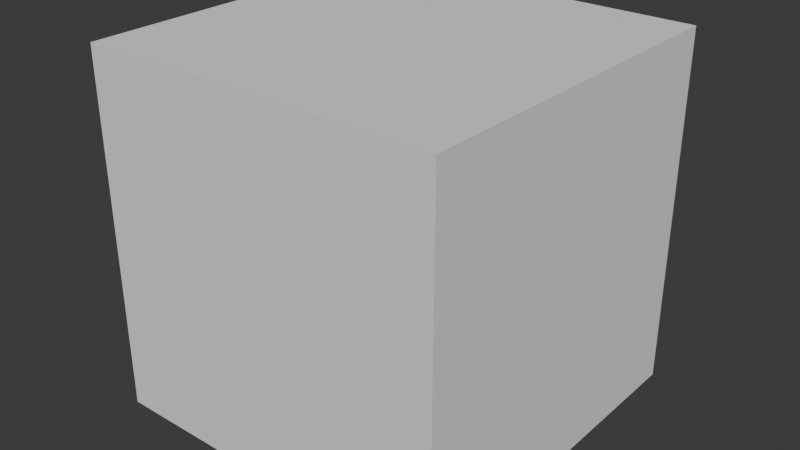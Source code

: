 # Source: super_empty_template.blend  (saved by Blender 4.4.30; exported with 4.5.12 LTS)
import bpy
from mathutils import Matrix  # noqa: F401  (used for matrix-valued properties, if any)

bpy.ops.wm.read_factory_settings(use_empty=True)
scene = bpy.context.scene
scene.name = 'Scene'

# ---- collections
col_super_empty_template = bpy.data.collections.new('super_empty_template'); scene.collection.children.link(col_super_empty_template)
col_wgts = bpy.data.collections.new('WGTS'); col_super_empty_template.children.link(col_wgts)
col_wgts.hide_render = True
col_wgts.hide_viewport = True
col_selected_objects = bpy.data.collections.new('selected_objects'); col_super_empty_template.children.link(col_selected_objects)

# ---- world
world_world = bpy.data.worlds.new('World'); scene.world = world_world
world_world.use_nodes = True; world_world.node_tree.nodes.clear()
_N = world_world.node_tree.nodes; _L = world_world.node_tree.links
n0 = _N.new('ShaderNodeOutputWorld'); n0.name = 'World Output'; n0.location = (300, 300)
n1 = _N.new('ShaderNodeBackground'); n1.name = 'Background'; n1.location = (10, 300)
n1.inputs[0].default_value = (0.05088, 0.05088, 0.05088, 1.0)
_L.new(n1.outputs[0], n0.inputs[0])
n0.is_active_output = True
world_world.color = (0.05088, 0.05088, 0.05088)
world_world.sun_shadow_jitter_overblur = 0.0

# ---- meshes
me_cube = bpy.data.meshes.new('Cube')
me_cube.from_pydata([(-1.0, -1.0, -1.0), (-1.0, -1.0, 1.0), (-1.0, 1.0, -1.0), (-1.0, 1.0, 1.0), (1.0, -1.0, -1.0), (1.0, -1.0, 1.0), (1.0, 1.0, -1.0), (1.0, 1.0, 1.0)], [], [(0, 1, 3, 2), (2, 3, 7, 6), (6, 7, 5, 4), (4, 5, 1, 0), (2, 6, 4, 0), (7, 3, 1, 5)])
_uv = me_cube.uv_layers.new(name='UVMap')
_uv.uv.foreach_set('vector', [0.375, 0.0, 0.625, 0.0, 0.625, 0.25, 0.375, 0.25, 0.375, 0.25, 0.625, 0.25, 0.625, 0.5, 0.375, 0.5, 0.375, 0.5, 0.625, 0.5, 0.625, 0.75, 0.375, 0.75, 0.375, 0.75, 0.625, 0.75, 0.625, 1.0, 0.375, 1.0, 0.125, 0.5, 0.375, 0.5, 0.375, 0.75, 0.125, 0.75, 0.625, 0.5, 0.875, 0.5, 0.875, 0.75, 0.625, 0.75])
me_cube.update()
me_wgt_super_empty_template_root = bpy.data.meshes.new('WGT-Super Empty Template_root')
me_wgt_super_empty_template_root.from_pydata([(-1.153, -1.762e-07, 1.153), (1.153, -1.762e-07, 1.153), (-1.153, 1.866e-07, -1.153), (1.153, 1.866e-07, -1.153), (-1.107, 1.866e-07, -1.107), (-1.107, -1.762e-07, 1.107), (1.107, -1.762e-07, 1.107), (1.107, 1.866e-07, -1.107), (1.201, -1.309e-07, 0.6642), (1.201, 9.59e-08, -0.6642), (1.25, 9.59e-08, -0.6252), (1.25, -1.309e-07, 0.6252), (-0.6642, -1.762e-07, 1.201), (0.6642, -1.762e-07, 1.201), (0.6252, -1.762e-07, 1.25), (-0.6252, -1.762e-07, 1.25), (-1.201, 9.59e-08, -0.6642), (-1.201, -1.309e-07, 0.6642), (-1.25, -1.309e-07, 0.6252), (-1.25, 9.59e-08, -0.6252), (0.6642, 9.59e-08, -1.201), (-0.6642, 9.59e-08, -1.201), (-0.6252, 1.866e-07, -1.25), (0.6252, 1.866e-07, -1.25)], [(8, 11), (9, 10), (12, 15), (13, 14), (16, 19), (17, 18), (20, 23), (21, 22), (7, 9), (3, 10), (6, 8), (1, 11), (6, 13), (1, 14), (5, 12), (0, 15), (5, 17), (0, 18), (4, 16), (2, 19), (4, 21), (2, 22), (7, 20), (3, 23)], [])
me_wgt_super_empty_template_root.update()
me_wgt_super_empty_template_squash_base = bpy.data.meshes.new('WGT-Super Empty Template_squash_base')
me_wgt_super_empty_template_squash_base.from_pydata([(-4.295e-08, -0.1312, 0.5146), (-0.1004, -0.1312, 0.5047), (-0.1969, -0.1312, 0.4754), (-0.2859, -0.1312, 0.4279), (-0.3639, -0.1312, 0.3639), (-0.4279, -0.1312, 0.2859), (-0.4754, -0.1312, 0.1969), (-0.5047, -0.1312, 0.1004), (-0.5146, -0.1312, -3.096e-07), (-0.5047, -0.1312, -0.1004), (-0.4754, -0.1312, -0.1969), (-0.4279, -0.1312, -0.2859), (-0.3639, -0.1312, -0.3639), (-0.2859, -0.1312, -0.4279), (-0.1969, -0.1312, -0.4754), (-0.1004, -0.1312, -0.5047), (1.247e-07, -0.1312, -0.5146), (0.1004, -0.1312, -0.5047), (0.1969, -0.1312, -0.4754), (0.2859, -0.1312, -0.4279), (0.3639, -0.1312, -0.3639), (0.4279, -0.1312, -0.2859), (0.4754, -0.1312, -0.1969), (0.5047, -0.1312, -0.1004), (0.5146, -0.1312, 1.485e-07), (0.5047, -0.1312, 0.1004), (0.4754, -0.1312, 0.1969), (0.4279, -0.1312, 0.2859), (0.3639, -0.1312, 0.3639), (0.2859, -0.1312, 0.4279), (0.1969, -0.1312, 0.4754), (0.1004, -0.1312, 0.5047)], [(0, 1), (1, 2), (2, 3), (3, 4), (4, 5), (5, 6), (6, 7), (7, 8), (8, 9), (9, 10), (10, 11), (11, 12), (12, 13), (13, 14), (14, 15), (15, 16), (16, 17), (17, 18), (18, 19), (19, 20), (20, 21), (21, 22), (22, 23), (23, 24), (24, 25), (25, 26), (26, 27), (27, 28), (28, 29), (29, 30), (30, 31), (0, 31)], [])
me_wgt_super_empty_template_squash_base.update()
me_wgt_super_empty_template_sub_root_001 = bpy.data.meshes.new('WGT-super_empty_template_sub_root.001')
me_wgt_super_empty_template_sub_root_001.from_pydata([(6.126e-08, 4.815e-07, 1.34), (-0.2615, 4.815e-07, 1.315), (-0.5129, 4.815e-07, 1.238), (-0.7447, 4.815e-07, 1.114), (-0.9478, 4.815e-07, 0.9478), (-1.114, 5.614e-07, 0.7447), (-1.238, 5.214e-07, 0.5129), (-1.315, 5.414e-07, 0.2615), (-1.34, 5.614e-07, -4.7e-07), (-1.315, 5.813e-07, -0.2615), (-1.238, 6.013e-07, -0.5129), (-1.114, 5.614e-07, -0.7447), (-0.9478, 6.412e-07, -0.9478), (-0.7447, 6.412e-07, -1.114), (-0.5129, 6.412e-07, -1.238), (-0.2615, 6.412e-07, -1.315), (4.98e-07, 5.614e-07, -1.34), (0.2615, 6.412e-07, -1.315), (0.5129, 6.412e-07, -1.238), (0.7447, 6.412e-07, -1.114), (0.9478, 6.412e-07, -0.9478), (1.114, 5.614e-07, -0.7447), (1.238, 6.013e-07, -0.5129), (1.315, 5.813e-07, -0.2615), (1.34, 5.614e-07, 7.231e-07), (1.315, 5.414e-07, 0.2615), (1.238, 5.214e-07, 0.5129), (1.114, 5.614e-07, 0.7447), (0.9478, 4.815e-07, 0.9478), (0.7447, 4.815e-07, 1.114), (0.5129, 4.815e-07, 1.238), (0.2615, 4.815e-07, 1.315)], [(0, 1), (1, 2), (2, 3), (3, 4), (4, 5), (5, 6), (6, 7), (7, 8), (8, 9), (9, 10), (10, 11), (11, 12), (12, 13), (13, 14), (14, 15), (15, 16), (16, 17), (17, 18), (18, 19), (19, 20), (20, 21), (21, 22), (22, 23), (23, 24), (24, 25), (25, 26), (26, 27), (27, 28), (28, 29), (29, 30), (30, 31), (0, 31)], [])
me_wgt_super_empty_template_sub_root_001.update()
me_wgt_super_empty_template_main_001 = bpy.data.meshes.new('WGT-super_empty_template_main.001')
me_wgt_super_empty_template_main_001.from_pydata([(-0.5338, -0.02667, 0.5338), (-0.5338, 1.041, 0.5338), (-0.5338, -0.02667, -0.5338), (-0.5338, 1.041, -0.5338), (0.5338, -0.02667, 0.5338), (0.5338, 1.041, 0.5338), (0.5338, -0.02667, -0.5338), (0.5338, 1.041, -0.5338)], [(2, 0), (0, 1), (1, 3), (3, 2), (6, 2), (3, 7), (7, 6), (4, 6), (7, 5), (5, 4), (0, 4), (5, 1)], [])
_uv = me_wgt_super_empty_template_main_001.uv_layers.new(name='UVMap')
_uv.uv.foreach_set('vector', [])
me_wgt_super_empty_template_main_001.update()
arm_armature = bpy.data.armatures.new('Armature')  # bones are not reproduced

# ---- objects
ob_cube = bpy.data.objects.new('Cube', me_cube)
ob_super_empty_template = bpy.data.objects.new('super_empty_template', arm_armature)
ob_wgt_root = bpy.data.objects.new('WGT-root', me_wgt_super_empty_template_root)
ob_wgt_squash = bpy.data.objects.new('WGT-squash', me_wgt_super_empty_template_squash_base)
ob_wgt_sub_root = bpy.data.objects.new('WGT-sub_root', me_wgt_super_empty_template_sub_root_001)
ob_wgt_main = bpy.data.objects.new('WGT-main', me_wgt_super_empty_template_main_001)

# ---- transforms, parenting, visibility, modifiers, constraints
ob_cube.location = (0.0, 0.0, 1.0)
ob_super_empty_template.location = (0.0, 0.0, 0.0)
ob_wgt_root.location = (0.0, 0.0, 0.0)
ob_wgt_root.rotation_euler = (1.571, -0.0, 0.0)
ob_wgt_root.scale = (1.566, 1.566, 1.566)
ob_wgt_root.hide_render = True
ob_wgt_squash.location = (0.0, 0.0, 0.0)
ob_wgt_squash.rotation_euler = (1.571, -0.0, 0.0)
ob_wgt_squash.hide_render = True
ob_wgt_sub_root.location = (0.0, 0.0, 1.0)
ob_wgt_sub_root.rotation_euler = (1.571, -0.0, 0.0)
ob_wgt_sub_root.scale = (1.198, 1.198, 1.198)
ob_wgt_sub_root.hide_render = True
ob_wgt_main.location = (0.0, 0.0, 0.0)
ob_wgt_main.rotation_euler = (1.571, -0.0, 2.384e-07)
ob_wgt_main.scale = (1.972, 1.972, 1.972)
ob_wgt_main.hide_render = True

# ---- collection membership
scene.collection.objects.link(ob_cube)
col_super_empty_template.objects.link(ob_super_empty_template)
col_wgts.objects.link(ob_wgt_root)
col_wgts.objects.link(ob_wgt_squash)
col_wgts.objects.link(ob_wgt_sub_root)
col_wgts.objects.link(ob_wgt_main)

# ---- scene / render settings (as saved in the file)
scene.frame_start = 1; scene.frame_end = 250; scene.frame_set(1)
scene.render.engine = 'BLENDER_EEVEE_NEXT'
bpy.context.view_layer.update()

# ---- added for rendering (the .blend has no active camera and no usable light): camera, sun
cam_auto = bpy.data.cameras.new('AutoCamera')
cam_auto.lens = 50.0
cam_auto.sensor_width = 36.0
cam_auto.clip_end = 1000.0
ob_auto_camera = bpy.data.objects.new('AutoCamera', cam_auto)
scene.collection.objects.link(ob_auto_camera)
ob_auto_camera.location = (3.20507, -3.84609, 3.56406)
ob_auto_camera.rotation_euler = (1.09748, -7.21219e-08, 0.694738)
scene.camera = ob_auto_camera
light_auto_sun = bpy.data.lights.new('AutoSun', 'SUN')
light_auto_sun.energy = 3.0
light_auto_sun.angle = 0.0523599
ob_auto_sun = bpy.data.objects.new('AutoSun', light_auto_sun)
scene.collection.objects.link(ob_auto_sun)
ob_auto_sun.rotation_euler = (0.872665, 0.174533, 0.523599)
bpy.context.view_layer.update()
